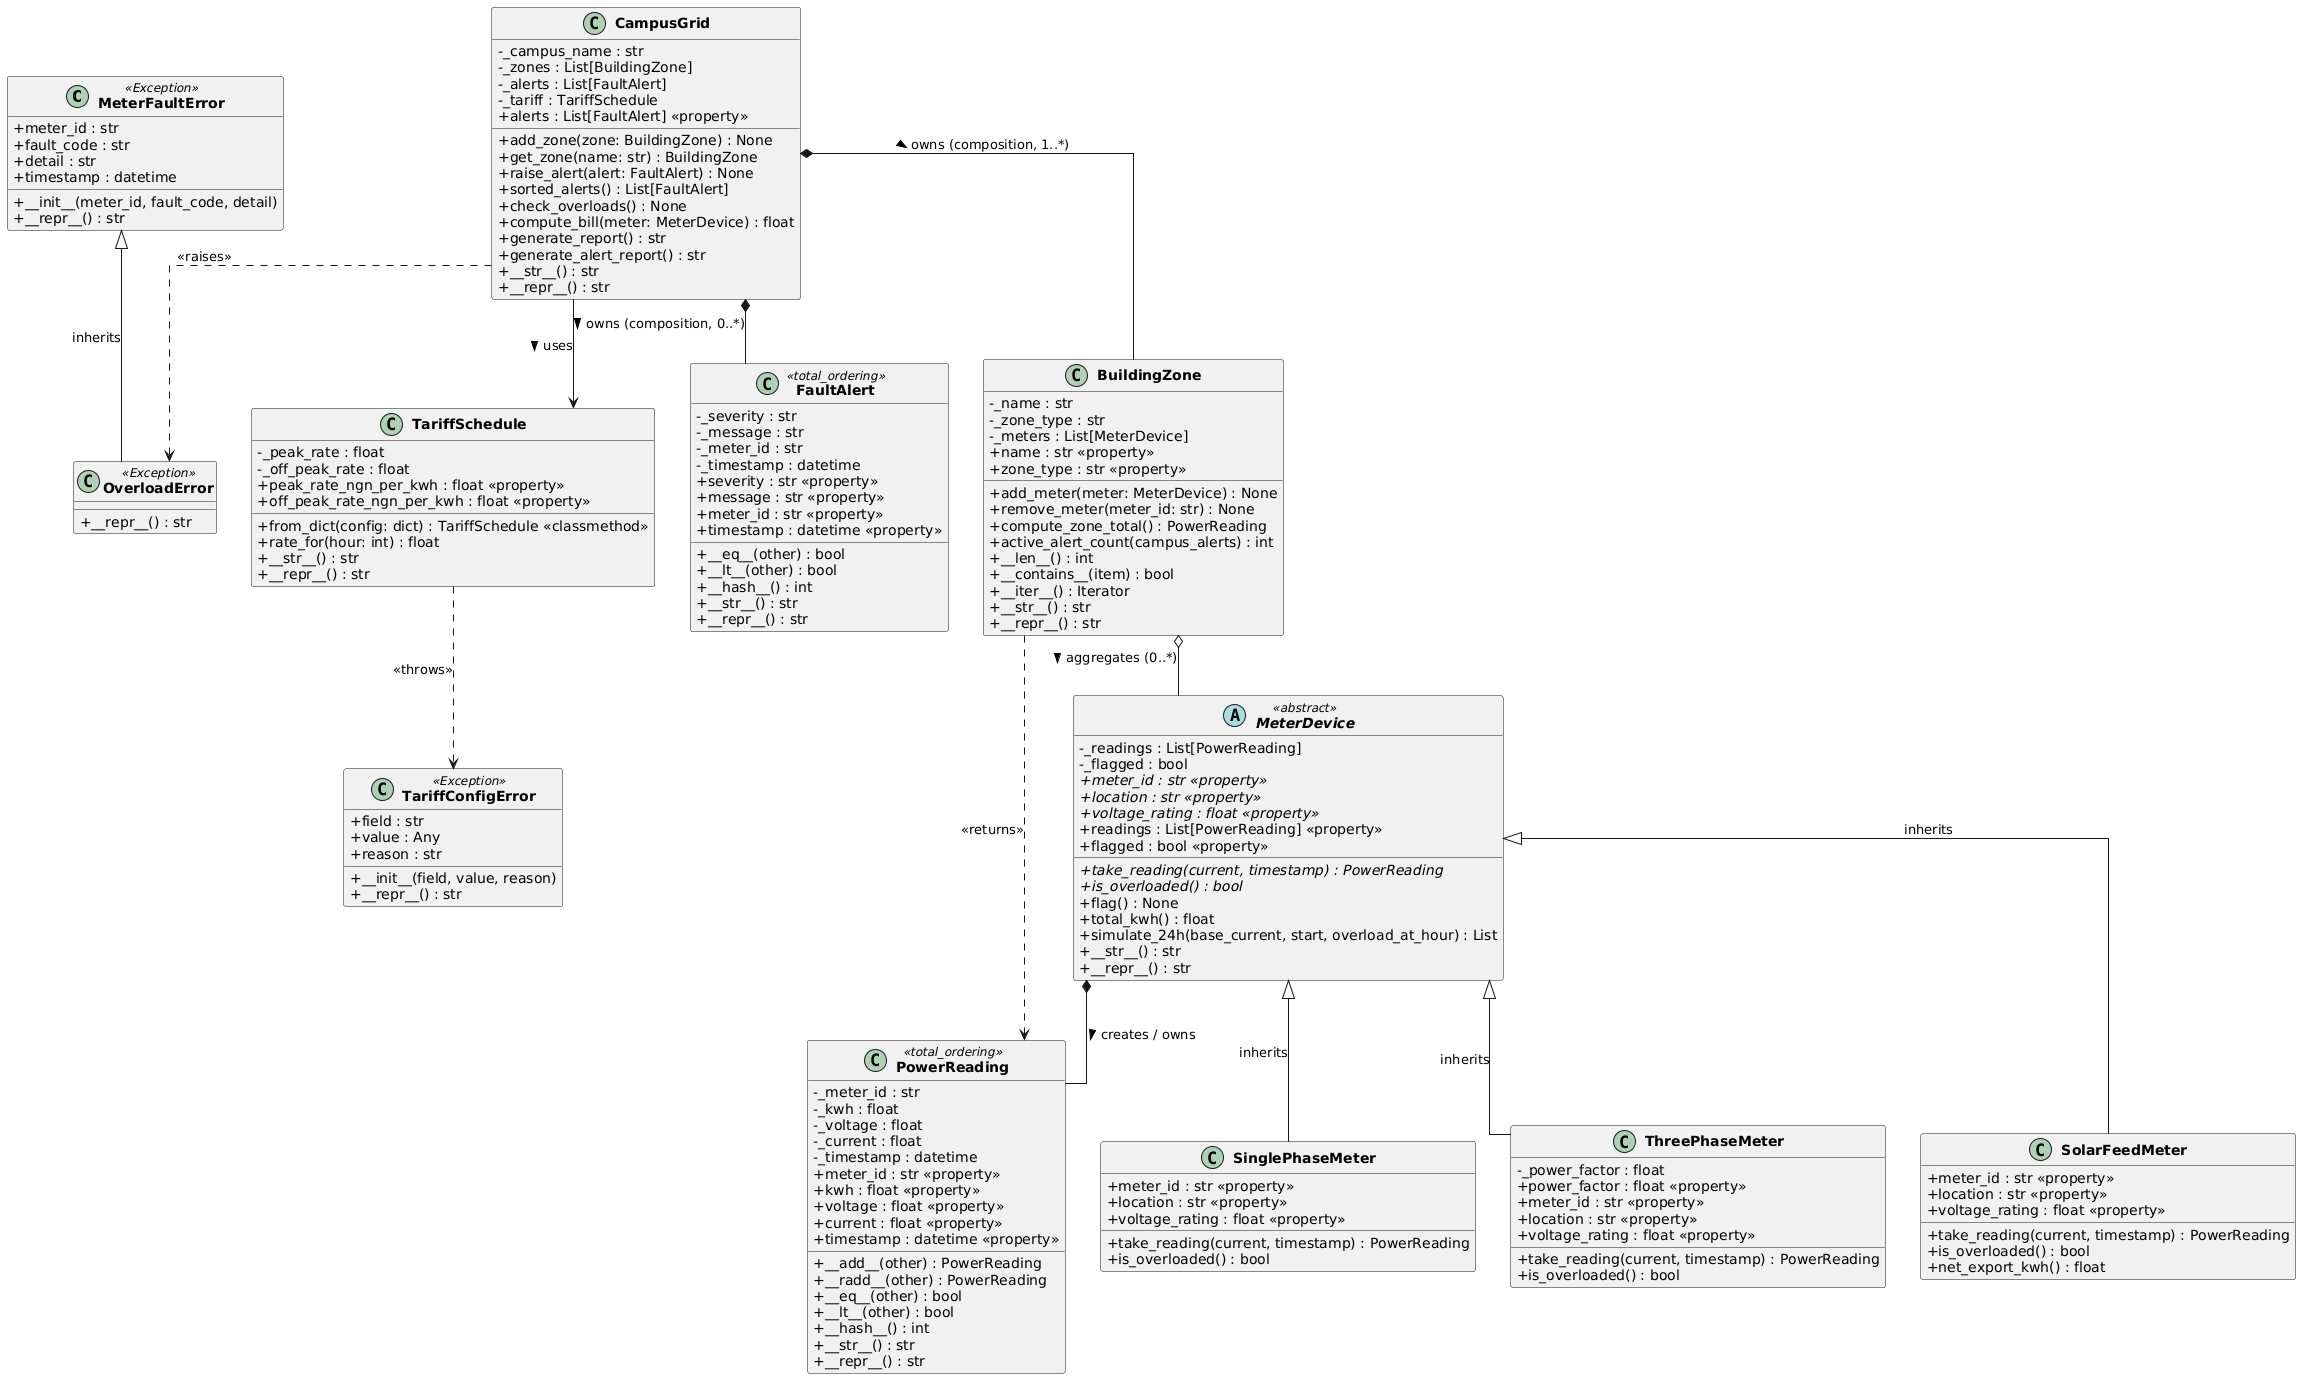

The diagram above was rendered by PlantUML. Its source (embedded in the PNG):
@startuml
skinparam classAttributeIconSize 0
skinparam classFontStyle bold
skinparam linetype ortho

' ─── Exceptions ───────────────────────────────────────────────────────────
class MeterFaultError <<Exception>> {
  +meter_id : str
  +fault_code : str
  +detail : str
  +timestamp : datetime
  +__init__(meter_id, fault_code, detail)
  +__repr__() : str
}

class OverloadError <<Exception>> {
  +__repr__() : str
}

class TariffConfigError <<Exception>> {
  +field : str
  +value : Any
  +reason : str
  +__init__(field, value, reason)
  +__repr__() : str
}

MeterFaultError <|-- OverloadError : inherits

' ─── PowerReading ─────────────────────────────────────────────────────────
class PowerReading <<total_ordering>> {
  -_meter_id : str
  -_kwh : float
  -_voltage : float
  -_current : float
  -_timestamp : datetime
  +meter_id : str <<property>>
  +kwh : float <<property>>
  +voltage : float <<property>>
  +current : float <<property>>
  +timestamp : datetime <<property>>
  +__add__(other) : PowerReading
  +__radd__(other) : PowerReading
  +__eq__(other) : bool
  +__lt__(other) : bool
  +__hash__() : int
  +__str__() : str
  +__repr__() : str
}

' ─── TariffSchedule ───────────────────────────────────────────────────────
class TariffSchedule {
  -_peak_rate : float
  -_off_peak_rate : float
  +peak_rate_ngn_per_kwh : float <<property>>
  +off_peak_rate_ngn_per_kwh : float <<property>>
  +from_dict(config: dict) : TariffSchedule <<classmethod>>
  +rate_for(hour: int) : float
  +__str__() : str
  +__repr__() : str
}

TariffSchedule ..> TariffConfigError : <<throws>>

' ─── MeterDevice ABC ──────────────────────────────────────────────────────
abstract class MeterDevice <<abstract>> {
  -_readings : List[PowerReading]
  -_flagged : bool
  +{abstract} meter_id : str <<property>>
  +{abstract} location : str <<property>>
  +{abstract} voltage_rating : float <<property>>
  +{abstract} take_reading(current, timestamp) : PowerReading
  +{abstract} is_overloaded() : bool
  +readings : List[PowerReading] <<property>>
  +flagged : bool <<property>>
  +flag() : None
  +total_kwh() : float
  +simulate_24h(base_current, start, overload_at_hour) : List
  +__str__() : str
  +__repr__() : str
}

MeterDevice *-- PowerReading : creates / owns >

' ─── Concrete Meter Subclasses ────────────────────────────────────────────
class SinglePhaseMeter {
  +meter_id : str <<property>>
  +location : str <<property>>
  +voltage_rating : float <<property>>
  +take_reading(current, timestamp) : PowerReading
  +is_overloaded() : bool
}

class ThreePhaseMeter {
  -_power_factor : float
  +power_factor : float <<property>>
  +meter_id : str <<property>>
  +location : str <<property>>
  +voltage_rating : float <<property>>
  +take_reading(current, timestamp) : PowerReading
  +is_overloaded() : bool
}

class SolarFeedMeter {
  +meter_id : str <<property>>
  +location : str <<property>>
  +voltage_rating : float <<property>>
  +take_reading(current, timestamp) : PowerReading
  +is_overloaded() : bool
  +net_export_kwh() : float
}

MeterDevice <|-- SinglePhaseMeter : inherits
MeterDevice <|-- ThreePhaseMeter  : inherits
MeterDevice <|-- SolarFeedMeter   : inherits

' ─── FaultAlert ───────────────────────────────────────────────────────────
class FaultAlert <<total_ordering>> {
  -_severity : str
  -_message : str
  -_meter_id : str
  -_timestamp : datetime
  +severity : str <<property>>
  +message : str <<property>>
  +meter_id : str <<property>>
  +timestamp : datetime <<property>>
  +__eq__(other) : bool
  +__lt__(other) : bool
  +__hash__() : int
  +__str__() : str
  +__repr__() : str
}

' ─── BuildingZone ─────────────────────────────────────────────────────────
class BuildingZone {
  -_name : str
  -_zone_type : str
  -_meters : List[MeterDevice]
  +name : str <<property>>
  +zone_type : str <<property>>
  +add_meter(meter: MeterDevice) : None
  +remove_meter(meter_id: str) : None
  +compute_zone_total() : PowerReading
  +active_alert_count(campus_alerts) : int
  +__len__() : int
  +__contains__(item) : bool
  +__iter__() : Iterator
  +__str__() : str
  +__repr__() : str
}

BuildingZone o-- MeterDevice : aggregates (0..*) >
BuildingZone ..> PowerReading : <<returns>>

' ─── CampusGrid ───────────────────────────────────────────────────────────
class CampusGrid {
  -_campus_name : str
  -_zones : List[BuildingZone]
  -_alerts : List[FaultAlert]
  -_tariff : TariffSchedule
  +add_zone(zone: BuildingZone) : None
  +get_zone(name: str) : BuildingZone
  +raise_alert(alert: FaultAlert) : None
  +alerts : List[FaultAlert] <<property>>
  +sorted_alerts() : List[FaultAlert]
  +check_overloads() : None
  +compute_bill(meter: MeterDevice) : float
  +generate_report() : str
  +generate_alert_report() : str
  +__str__() : str
  +__repr__() : str
}

CampusGrid *-- BuildingZone   : owns (composition, 1..*) >
CampusGrid *-- FaultAlert     : owns (composition, 0..*) >
CampusGrid --> TariffSchedule : uses >
CampusGrid ..> OverloadError  : <<raises>>
@enduml